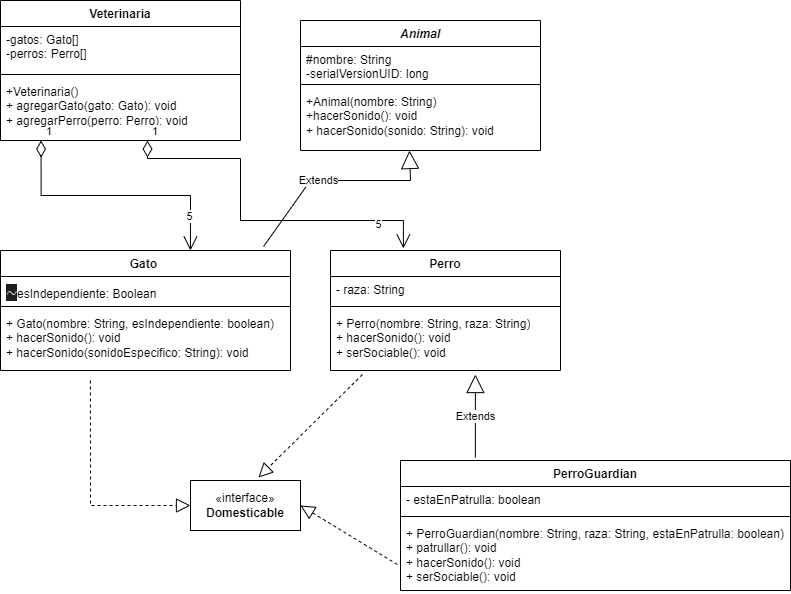

The diagram above was exported from draw.io. Its source (the exported page's mxGraphModel, read from the mxfile embedded in the PNG):
<mxGraphModel dx="1432" dy="747" grid="1" gridSize="10" guides="1" tooltips="1" connect="1" arrows="1" fold="1" page="1" pageScale="1" pageWidth="827" pageHeight="1169" math="0" shadow="0">
  <root>
    <mxCell id="0" />
    <mxCell id="1" parent="0" />
    <mxCell id="b4h5SUyeqSSN_Ju52AbN-1" value="&lt;i&gt;Animal&lt;/i&gt;" style="swimlane;fontStyle=1;align=center;verticalAlign=top;childLayout=stackLayout;horizontal=1;startSize=26;horizontalStack=0;resizeParent=1;resizeParentMax=0;resizeLast=0;collapsible=1;marginBottom=0;whiteSpace=wrap;html=1;" vertex="1" parent="1">
      <mxGeometry x="310" y="500" width="240" height="130" as="geometry" />
    </mxCell>
    <mxCell id="b4h5SUyeqSSN_Ju52AbN-2" value="#nombre: String&lt;div&gt;-serialVersionUID: long&lt;/div&gt;" style="text;strokeColor=none;fillColor=none;align=left;verticalAlign=top;spacingLeft=4;spacingRight=4;overflow=hidden;rotatable=0;points=[[0,0.5],[1,0.5]];portConstraint=eastwest;whiteSpace=wrap;html=1;" vertex="1" parent="b4h5SUyeqSSN_Ju52AbN-1">
      <mxGeometry y="26" width="240" height="34" as="geometry" />
    </mxCell>
    <mxCell id="b4h5SUyeqSSN_Ju52AbN-3" value="" style="line;strokeWidth=1;fillColor=none;align=left;verticalAlign=middle;spacingTop=-1;spacingLeft=3;spacingRight=3;rotatable=0;labelPosition=right;points=[];portConstraint=eastwest;strokeColor=inherit;" vertex="1" parent="b4h5SUyeqSSN_Ju52AbN-1">
      <mxGeometry y="60" width="240" height="8" as="geometry" />
    </mxCell>
    <mxCell id="b4h5SUyeqSSN_Ju52AbN-4" value="+Animal(nombre: String)&lt;div&gt;+hacerSonido(): void&lt;br&gt;&lt;/div&gt;&lt;div&gt;+ hacerSonido(sonido: String): void&lt;br&gt;&lt;/div&gt;" style="text;strokeColor=none;fillColor=none;align=left;verticalAlign=top;spacingLeft=4;spacingRight=4;overflow=hidden;rotatable=0;points=[[0,0.5],[1,0.5]];portConstraint=eastwest;whiteSpace=wrap;html=1;" vertex="1" parent="b4h5SUyeqSSN_Ju52AbN-1">
      <mxGeometry y="68" width="240" height="62" as="geometry" />
    </mxCell>
    <mxCell id="b4h5SUyeqSSN_Ju52AbN-16" value="«interface»&lt;br&gt;&lt;b&gt;Domesticable&lt;/b&gt;" style="html=1;whiteSpace=wrap;" vertex="1" parent="1">
      <mxGeometry x="200" y="960" width="110" height="50" as="geometry" />
    </mxCell>
    <mxCell id="b4h5SUyeqSSN_Ju52AbN-17" value="Veterinaria" style="swimlane;fontStyle=1;align=center;verticalAlign=top;childLayout=stackLayout;horizontal=1;startSize=26;horizontalStack=0;resizeParent=1;resizeParentMax=0;resizeLast=0;collapsible=1;marginBottom=0;whiteSpace=wrap;html=1;" vertex="1" parent="1">
      <mxGeometry x="10" y="480" width="240" height="140" as="geometry" />
    </mxCell>
    <mxCell id="b4h5SUyeqSSN_Ju52AbN-18" value="-gatos: Gato[]&lt;div&gt;-perros: Perro[]&lt;/div&gt;" style="text;strokeColor=none;fillColor=none;align=left;verticalAlign=top;spacingLeft=4;spacingRight=4;overflow=hidden;rotatable=0;points=[[0,0.5],[1,0.5]];portConstraint=eastwest;whiteSpace=wrap;html=1;" vertex="1" parent="b4h5SUyeqSSN_Ju52AbN-17">
      <mxGeometry y="26" width="240" height="44" as="geometry" />
    </mxCell>
    <mxCell id="b4h5SUyeqSSN_Ju52AbN-19" value="" style="line;strokeWidth=1;fillColor=none;align=left;verticalAlign=middle;spacingTop=-1;spacingLeft=3;spacingRight=3;rotatable=0;labelPosition=right;points=[];portConstraint=eastwest;strokeColor=inherit;" vertex="1" parent="b4h5SUyeqSSN_Ju52AbN-17">
      <mxGeometry y="70" width="240" height="8" as="geometry" />
    </mxCell>
    <mxCell id="b4h5SUyeqSSN_Ju52AbN-20" value="+Veterinaria()&lt;div&gt;+ agregarGato(gato: Gato): void&lt;br&gt;&lt;/div&gt;&lt;div&gt;+ agregarPerro(perro: Perro): void&lt;br&gt;&lt;/div&gt;" style="text;strokeColor=none;fillColor=none;align=left;verticalAlign=top;spacingLeft=4;spacingRight=4;overflow=hidden;rotatable=0;points=[[0,0.5],[1,0.5]];portConstraint=eastwest;whiteSpace=wrap;html=1;" vertex="1" parent="b4h5SUyeqSSN_Ju52AbN-17">
      <mxGeometry y="78" width="240" height="62" as="geometry" />
    </mxCell>
    <mxCell id="b4h5SUyeqSSN_Ju52AbN-21" value="Gato&amp;nbsp;" style="swimlane;fontStyle=1;align=center;verticalAlign=top;childLayout=stackLayout;horizontal=1;startSize=26;horizontalStack=0;resizeParent=1;resizeParentMax=0;resizeLast=0;collapsible=1;marginBottom=0;whiteSpace=wrap;html=1;" vertex="1" parent="1">
      <mxGeometry x="10" y="730" width="290" height="120" as="geometry" />
    </mxCell>
    <mxCell id="b4h5SUyeqSSN_Ju52AbN-22" value="&lt;span style=&quot;color: rgb(191, 191, 191); font-size: 16px; background-color: rgb(31, 31, 31);&quot;&gt;&lt;font face=&quot;Helvetica&quot;&gt;∼&lt;/font&gt;&lt;/span&gt;esIndependiente: Boolean" style="text;strokeColor=none;fillColor=none;align=left;verticalAlign=top;spacingLeft=4;spacingRight=4;overflow=hidden;rotatable=0;points=[[0,0.5],[1,0.5]];portConstraint=eastwest;whiteSpace=wrap;html=1;" vertex="1" parent="b4h5SUyeqSSN_Ju52AbN-21">
      <mxGeometry y="26" width="290" height="26" as="geometry" />
    </mxCell>
    <mxCell id="b4h5SUyeqSSN_Ju52AbN-23" value="" style="line;strokeWidth=1;fillColor=none;align=left;verticalAlign=middle;spacingTop=-1;spacingLeft=3;spacingRight=3;rotatable=0;labelPosition=right;points=[];portConstraint=eastwest;strokeColor=inherit;" vertex="1" parent="b4h5SUyeqSSN_Ju52AbN-21">
      <mxGeometry y="52" width="290" height="8" as="geometry" />
    </mxCell>
    <mxCell id="b4h5SUyeqSSN_Ju52AbN-24" value="+ &lt;span class=&quot;hljs-title class_&quot;&gt;Gato&lt;/span&gt;(&lt;span class=&quot;hljs-attr&quot;&gt;nombre&lt;/span&gt;: &lt;span class=&quot;hljs-title class_&quot;&gt;String&lt;/span&gt;, &lt;span class=&quot;hljs-attr&quot;&gt;esIndependiente&lt;/span&gt;: &lt;span class=&quot;hljs-built_in&quot;&gt;boolean&lt;/span&gt;)&lt;div&gt;+ &lt;span class=&quot;hljs-title function_&quot;&gt;hacerSonido&lt;/span&gt;(): &lt;span class=&quot;hljs-built_in&quot;&gt;void&lt;/span&gt;&lt;br&gt;&lt;/div&gt;&lt;div&gt;&lt;span class=&quot;hljs-built_in&quot;&gt;+ &lt;span class=&quot;hljs-title function_&quot;&gt;hacerSonido&lt;/span&gt;(&lt;span class=&quot;hljs-attr&quot;&gt;sonidoEspecifico&lt;/span&gt;: &lt;span class=&quot;hljs-title class_&quot;&gt;String&lt;/span&gt;): &lt;span class=&quot;hljs-built_in&quot;&gt;void&lt;/span&gt;&lt;br&gt;&lt;/span&gt;&lt;/div&gt;" style="text;strokeColor=none;fillColor=none;align=left;verticalAlign=top;spacingLeft=4;spacingRight=4;overflow=hidden;rotatable=0;points=[[0,0.5],[1,0.5]];portConstraint=eastwest;whiteSpace=wrap;html=1;" vertex="1" parent="b4h5SUyeqSSN_Ju52AbN-21">
      <mxGeometry y="60" width="290" height="60" as="geometry" />
    </mxCell>
    <mxCell id="b4h5SUyeqSSN_Ju52AbN-25" value="Perro" style="swimlane;fontStyle=1;align=center;verticalAlign=top;childLayout=stackLayout;horizontal=1;startSize=26;horizontalStack=0;resizeParent=1;resizeParentMax=0;resizeLast=0;collapsible=1;marginBottom=0;whiteSpace=wrap;html=1;" vertex="1" parent="1">
      <mxGeometry x="340" y="730" width="230" height="120" as="geometry" />
    </mxCell>
    <mxCell id="b4h5SUyeqSSN_Ju52AbN-26" value="- &lt;span class=&quot;hljs-attr&quot;&gt;raza&lt;/span&gt;: &lt;span class=&quot;hljs-title class_&quot;&gt;String&lt;/span&gt;" style="text;strokeColor=none;fillColor=none;align=left;verticalAlign=top;spacingLeft=4;spacingRight=4;overflow=hidden;rotatable=0;points=[[0,0.5],[1,0.5]];portConstraint=eastwest;whiteSpace=wrap;html=1;" vertex="1" parent="b4h5SUyeqSSN_Ju52AbN-25">
      <mxGeometry y="26" width="230" height="26" as="geometry" />
    </mxCell>
    <mxCell id="b4h5SUyeqSSN_Ju52AbN-27" value="" style="line;strokeWidth=1;fillColor=none;align=left;verticalAlign=middle;spacingTop=-1;spacingLeft=3;spacingRight=3;rotatable=0;labelPosition=right;points=[];portConstraint=eastwest;strokeColor=inherit;" vertex="1" parent="b4h5SUyeqSSN_Ju52AbN-25">
      <mxGeometry y="52" width="230" height="8" as="geometry" />
    </mxCell>
    <mxCell id="b4h5SUyeqSSN_Ju52AbN-28" value="+ &lt;span class=&quot;hljs-title class_&quot;&gt;Perro&lt;/span&gt;(&lt;span class=&quot;hljs-attr&quot;&gt;nombre&lt;/span&gt;: &lt;span class=&quot;hljs-title class_&quot;&gt;String&lt;/span&gt;, &lt;span class=&quot;hljs-attr&quot;&gt;raza&lt;/span&gt;: &lt;span class=&quot;hljs-title class_&quot;&gt;String&lt;/span&gt;)&lt;div&gt;+ &lt;span class=&quot;hljs-title function_&quot;&gt;hacerSonido&lt;/span&gt;(): &lt;span class=&quot;hljs-built_in&quot;&gt;void&lt;/span&gt;&lt;br&gt;&lt;/div&gt;&lt;div&gt;&lt;span class=&quot;hljs-built_in&quot;&gt;+ &lt;span class=&quot;hljs-title function_&quot;&gt;serSociable&lt;/span&gt;(): &lt;span class=&quot;hljs-built_in&quot;&gt;void&lt;/span&gt;&lt;br&gt;&lt;/span&gt;&lt;/div&gt;" style="text;strokeColor=none;fillColor=none;align=left;verticalAlign=top;spacingLeft=4;spacingRight=4;overflow=hidden;rotatable=0;points=[[0,0.5],[1,0.5]];portConstraint=eastwest;whiteSpace=wrap;html=1;" vertex="1" parent="b4h5SUyeqSSN_Ju52AbN-25">
      <mxGeometry y="60" width="230" height="60" as="geometry" />
    </mxCell>
    <mxCell id="b4h5SUyeqSSN_Ju52AbN-29" value="PerroGuardian" style="swimlane;fontStyle=1;align=center;verticalAlign=top;childLayout=stackLayout;horizontal=1;startSize=26;horizontalStack=0;resizeParent=1;resizeParentMax=0;resizeLast=0;collapsible=1;marginBottom=0;whiteSpace=wrap;html=1;" vertex="1" parent="1">
      <mxGeometry x="410" y="940" width="390" height="130" as="geometry" />
    </mxCell>
    <mxCell id="b4h5SUyeqSSN_Ju52AbN-30" value="- estaEnPatrulla: &lt;span class=&quot;hljs-keyword&quot;&gt;boolean&lt;/span&gt;" style="text;strokeColor=none;fillColor=none;align=left;verticalAlign=top;spacingLeft=4;spacingRight=4;overflow=hidden;rotatable=0;points=[[0,0.5],[1,0.5]];portConstraint=eastwest;whiteSpace=wrap;html=1;" vertex="1" parent="b4h5SUyeqSSN_Ju52AbN-29">
      <mxGeometry y="26" width="390" height="26" as="geometry" />
    </mxCell>
    <mxCell id="b4h5SUyeqSSN_Ju52AbN-31" value="" style="line;strokeWidth=1;fillColor=none;align=left;verticalAlign=middle;spacingTop=-1;spacingLeft=3;spacingRight=3;rotatable=0;labelPosition=right;points=[];portConstraint=eastwest;strokeColor=inherit;" vertex="1" parent="b4h5SUyeqSSN_Ju52AbN-29">
      <mxGeometry y="52" width="390" height="8" as="geometry" />
    </mxCell>
    <mxCell id="b4h5SUyeqSSN_Ju52AbN-32" value="+ &lt;span class=&quot;hljs-title function_ invoke__&quot;&gt;PerroGuardian&lt;/span&gt;(&lt;span class=&quot;hljs-attr&quot;&gt;nombre&lt;/span&gt;: String, &lt;span class=&quot;hljs-attr&quot;&gt;raza&lt;/span&gt;: String, &lt;span class=&quot;hljs-attr&quot;&gt;estaEnPatrulla&lt;/span&gt;: &lt;span class=&quot;hljs-keyword&quot;&gt;boolean&lt;/span&gt;)&lt;div&gt;+ &lt;span class=&quot;hljs-title function_ invoke__&quot;&gt;patrullar&lt;/span&gt;(): &lt;span class=&quot;hljs-keyword&quot;&gt;void&lt;/span&gt;&lt;br&gt;&lt;/div&gt;&lt;div&gt;&lt;span class=&quot;hljs-keyword&quot;&gt;+ &lt;span class=&quot;hljs-title function_ invoke__&quot;&gt;hacerSonido&lt;/span&gt;(): &lt;span class=&quot;hljs-keyword&quot;&gt;void&lt;/span&gt;&lt;br&gt;&lt;/span&gt;&lt;/div&gt;&lt;div&gt;&lt;span class=&quot;hljs-keyword&quot;&gt;&lt;span class=&quot;hljs-keyword&quot;&gt;+ &lt;span class=&quot;hljs-title function_ invoke__&quot;&gt;serSociable&lt;/span&gt;(): &lt;span class=&quot;hljs-keyword&quot;&gt;void&lt;/span&gt;&lt;br&gt;&lt;/span&gt;&lt;/span&gt;&lt;/div&gt;" style="text;strokeColor=none;fillColor=none;align=left;verticalAlign=top;spacingLeft=4;spacingRight=4;overflow=hidden;rotatable=0;points=[[0,0.5],[1,0.5]];portConstraint=eastwest;whiteSpace=wrap;html=1;" vertex="1" parent="b4h5SUyeqSSN_Ju52AbN-29">
      <mxGeometry y="60" width="390" height="70" as="geometry" />
    </mxCell>
    <mxCell id="b4h5SUyeqSSN_Ju52AbN-33" value="" style="endArrow=block;dashed=1;endFill=0;endSize=12;html=1;rounded=0;entryX=1;entryY=0.5;entryDx=0;entryDy=0;exitX=-0.008;exitY=0.629;exitDx=0;exitDy=0;exitPerimeter=0;" edge="1" parent="1" source="b4h5SUyeqSSN_Ju52AbN-32" target="b4h5SUyeqSSN_Ju52AbN-16">
      <mxGeometry width="160" relative="1" as="geometry">
        <mxPoint x="380" y="960" as="sourcePoint" />
        <mxPoint x="380" y="1020" as="targetPoint" />
      </mxGeometry>
    </mxCell>
    <mxCell id="b4h5SUyeqSSN_Ju52AbN-34" value="" style="endArrow=block;dashed=1;endFill=0;endSize=12;html=1;rounded=0;entryX=0;entryY=0.5;entryDx=0;entryDy=0;exitX=0.31;exitY=1.167;exitDx=0;exitDy=0;exitPerimeter=0;" edge="1" parent="1" source="b4h5SUyeqSSN_Ju52AbN-24" target="b4h5SUyeqSSN_Ju52AbN-16">
      <mxGeometry width="160" relative="1" as="geometry">
        <mxPoint x="60" y="890" as="sourcePoint" />
        <mxPoint x="220" y="890" as="targetPoint" />
        <Array as="points">
          <mxPoint x="100" y="985" />
        </Array>
      </mxGeometry>
    </mxCell>
    <mxCell id="b4h5SUyeqSSN_Ju52AbN-35" value="" style="endArrow=block;dashed=1;endFill=0;endSize=12;html=1;rounded=0;entryX=0.618;entryY=-0.06;entryDx=0;entryDy=0;entryPerimeter=0;exitX=0.139;exitY=1.067;exitDx=0;exitDy=0;exitPerimeter=0;" edge="1" parent="1" source="b4h5SUyeqSSN_Ju52AbN-28" target="b4h5SUyeqSSN_Ju52AbN-16">
      <mxGeometry width="160" relative="1" as="geometry">
        <mxPoint x="268" y="880" as="sourcePoint" />
        <mxPoint x="310" y="920" as="targetPoint" />
      </mxGeometry>
    </mxCell>
    <mxCell id="b4h5SUyeqSSN_Ju52AbN-42" value="1" style="endArrow=open;html=1;endSize=12;startArrow=diamondThin;startSize=14;startFill=0;edgeStyle=orthogonalEdgeStyle;align=left;verticalAlign=bottom;rounded=0;entryX=0.655;entryY=0;entryDx=0;entryDy=0;entryPerimeter=0;exitX=0.169;exitY=1;exitDx=0;exitDy=0;exitPerimeter=0;" edge="1" parent="1" source="b4h5SUyeqSSN_Ju52AbN-20" target="b4h5SUyeqSSN_Ju52AbN-21">
      <mxGeometry x="-1" y="3" relative="1" as="geometry">
        <mxPoint x="50" y="630" as="sourcePoint" />
        <mxPoint x="210" y="660" as="targetPoint" />
      </mxGeometry>
    </mxCell>
    <mxCell id="b4h5SUyeqSSN_Ju52AbN-45" value="5" style="edgeLabel;html=1;align=center;verticalAlign=middle;resizable=0;points=[];" vertex="1" connectable="0" parent="b4h5SUyeqSSN_Ju52AbN-42">
      <mxGeometry x="0.7379" y="-1" relative="1" as="geometry">
        <mxPoint as="offset" />
      </mxGeometry>
    </mxCell>
    <mxCell id="b4h5SUyeqSSN_Ju52AbN-43" value="1" style="endArrow=open;html=1;endSize=12;startArrow=diamondThin;startSize=14;startFill=0;edgeStyle=orthogonalEdgeStyle;align=left;verticalAlign=bottom;rounded=0;exitX=0.571;exitY=1.032;exitDx=0;exitDy=0;exitPerimeter=0;entryX=0.317;entryY=-0.017;entryDx=0;entryDy=0;entryPerimeter=0;" edge="1" parent="1" target="b4h5SUyeqSSN_Ju52AbN-25">
      <mxGeometry x="-1" y="3" relative="1" as="geometry">
        <mxPoint x="157.03999999999996" y="620.0039999999999" as="sourcePoint" />
        <mxPoint x="410" y="698.02" as="targetPoint" />
        <Array as="points">
          <mxPoint x="157" y="638" />
          <mxPoint x="250" y="638" />
          <mxPoint x="250" y="700" />
          <mxPoint x="413" y="700" />
        </Array>
      </mxGeometry>
    </mxCell>
    <mxCell id="b4h5SUyeqSSN_Ju52AbN-44" value="5" style="edgeLabel;html=1;align=center;verticalAlign=middle;resizable=0;points=[];" vertex="1" connectable="0" parent="b4h5SUyeqSSN_Ju52AbN-43">
      <mxGeometry x="0.7039" y="-3" relative="1" as="geometry">
        <mxPoint as="offset" />
      </mxGeometry>
    </mxCell>
    <mxCell id="b4h5SUyeqSSN_Ju52AbN-46" value="Extends" style="endArrow=block;endSize=16;endFill=0;html=1;rounded=0;exitX=0.907;exitY=-0.033;exitDx=0;exitDy=0;exitPerimeter=0;entryX=0.454;entryY=1;entryDx=0;entryDy=0;entryPerimeter=0;" edge="1" parent="1" source="b4h5SUyeqSSN_Ju52AbN-21" target="b4h5SUyeqSSN_Ju52AbN-4">
      <mxGeometry x="-0.1536" width="160" relative="1" as="geometry">
        <mxPoint x="270" y="670" as="sourcePoint" />
        <mxPoint x="420" y="660" as="targetPoint" />
        <Array as="points">
          <mxPoint x="320" y="660" />
          <mxPoint x="420" y="660" />
        </Array>
        <mxPoint as="offset" />
      </mxGeometry>
    </mxCell>
    <mxCell id="b4h5SUyeqSSN_Ju52AbN-47" value="Extends" style="endArrow=block;endSize=16;endFill=0;html=1;rounded=0;exitX=0.192;exitY=-0.023;exitDx=0;exitDy=0;exitPerimeter=0;entryX=0.63;entryY=1.067;entryDx=0;entryDy=0;entryPerimeter=0;" edge="1" parent="1" source="b4h5SUyeqSSN_Ju52AbN-29" target="b4h5SUyeqSSN_Ju52AbN-28">
      <mxGeometry width="160" relative="1" as="geometry">
        <mxPoint x="490" y="900" as="sourcePoint" />
        <mxPoint x="580" y="900" as="targetPoint" />
      </mxGeometry>
    </mxCell>
  </root>
</mxGraphModel>